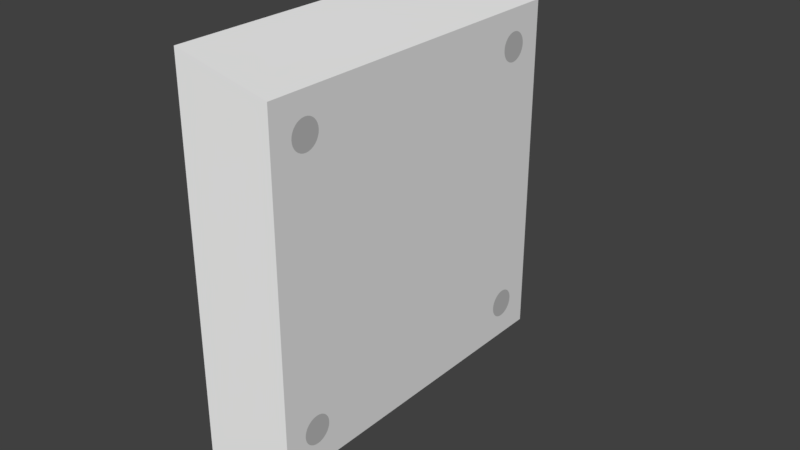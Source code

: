 # Source: button_base.blend  (saved by Blender 2.78.0; exported with 4.5.12 LTS)
import bpy
from mathutils import Matrix  # noqa: F401  (used for matrix-valued properties, if any)

bpy.ops.wm.read_factory_settings(use_empty=True)
scene = bpy.context.scene
scene.name = 'Scene'

# ---- collections
col_collection_1 = bpy.data.collections.new('Collection 1'); scene.collection.children.link(col_collection_1)

# ---- materials (node trees are filled in below, after node groups)
mat_material = bpy.data.materials.new('Material')
mat_material.alpha_threshold = 0.0
mat_material.use_transparent_shadow = False
mat_material.roughness = 0.5
mat_material.line_color = (0.0, 0.0, 0.0, 1.0)
mat_buttonbolt = bpy.data.materials.new('ButtonBolt')
mat_buttonbolt.alpha_threshold = 0.0
mat_buttonbolt.use_transparent_shadow = False
mat_buttonbolt.diffuse_color = (0.5, 0.5, 0.5, 1.0)
mat_buttonbolt.roughness = 0.5

# ---- material node trees

# ---- world
world_world = bpy.data.worlds.new('World'); scene.world = world_world
world_world.color = (0.05088, 0.05088, 0.05088)
world_world.use_sun_shadow = False
world_world.sun_shadow_jitter_overblur = 0.0
world_world.cycles.sampling_method = 'MANUAL'

# ---- meshes
me_cube = bpy.data.meshes.new('Cube')
me_cube.from_pydata([(-8.941e-09, 0.8, -0.8), (-8.941e-09, -0.8, -0.8), (-0.2, -1.0, -1.0), (-0.2, 1.0, -1.0), (3.725e-07, 0.8, 0.8), (-5.335e-07, -0.8, 0.8), (-0.2, -1.0, 1.0), (-0.2, 1.0, 1.0), (-4.407e-07, -0.5625, 0.63), (-1.188e-07, -0.5638, 0.6168), (-4.407e-07, -0.5676, 0.6042), (-4.407e-07, -0.5739, 0.5925), (-1.188e-07, -0.5823, 0.5823), (-4.407e-07, -0.5925, 0.5739), (-4.407e-07, -0.6042, 0.5676), (-4.407e-07, -0.6168, 0.5638), (-4.407e-07, -0.63, 0.5625), (-4.407e-07, -0.6432, 0.5638), (-4.407e-07, -0.6558, 0.5676), (-4.407e-07, -0.6675, 0.5739), (-1.188e-07, -0.6777, 0.5823), (-7.626e-07, -0.6861, 0.5925), (-7.626e-07, -0.6924, 0.6042), (-4.407e-07, -0.6962, 0.6168), (-4.407e-07, -0.6975, 0.63), (-4.407e-07, -0.6962, 0.6432), (-4.407e-07, -0.6924, 0.6558), (-4.407e-07, -0.6861, 0.6675), (-4.407e-07, -0.6777, 0.6777), (-7.626e-07, -0.6675, 0.6861), (-4.407e-07, -0.6558, 0.6924), (-1.188e-07, -0.6432, 0.6962), (-4.407e-07, -0.63, 0.6975), (-4.407e-07, -0.6168, 0.6962), (-4.407e-07, -0.6042, 0.6924), (-4.407e-07, -0.5925, 0.6861), (-7.626e-07, -0.5823, 0.6777), (-4.407e-07, -0.5739, 0.6675), (-1.188e-07, -0.5676, 0.6558), (-1.188e-07, -0.5638, 0.6432), (-1.188e-07, 0.6975, 0.63), (-1.188e-07, 0.6962, 0.6168), (5.249e-07, 0.6924, 0.6042), (2.03e-07, 0.6861, 0.5925), (2.03e-07, 0.6777, 0.5823), (5.249e-07, 0.6675, 0.5739), (5.249e-07, 0.6558, 0.5676), (-1.188e-07, 0.6432, 0.5638), (2.03e-07, 0.63, 0.5625), (2.03e-07, 0.6168, 0.5638), (2.03e-07, 0.6042, 0.5676), (2.03e-07, 0.5925, 0.5739), (-1.188e-07, 0.5823, 0.5823), (5.249e-07, 0.5739, 0.5925), (2.03e-07, 0.5676, 0.6042), (2.03e-07, 0.5638, 0.6168), (5.249e-07, 0.5625, 0.63), (-1.188e-07, 0.5638, 0.6432), (2.03e-07, 0.5676, 0.6558), (2.03e-07, 0.5739, 0.6675), (2.03e-07, 0.5823, 0.6777), (5.249e-07, 0.5925, 0.6861), (2.03e-07, 0.6042, 0.6924), (2.03e-07, 0.6168, 0.6962), (5.249e-07, 0.63, 0.6975), (5.249e-07, 0.6432, 0.6962), (2.03e-07, 0.6558, 0.6924), (2.03e-07, 0.6675, 0.6861), (5.249e-07, 0.6777, 0.6777), (2.03e-07, 0.6861, 0.6675), (-1.188e-07, 0.6924, 0.6558), (-1.188e-07, 0.6962, 0.6432), (1.863e-09, 0.6975, -0.63), (1.863e-09, 0.6962, -0.6432), (1.863e-09, 0.6924, -0.6558), (1.863e-09, 0.6861, -0.6675), (1.863e-09, 0.6777, -0.6777), (1.863e-09, 0.6675, -0.6861), (-3.2e-07, 0.6558, -0.6924), (1.863e-09, 0.6432, -0.6962), (-3.2e-07, 0.63, -0.6975), (1.863e-09, 0.6168, -0.6962), (1.863e-09, 0.6042, -0.6924), (1.863e-09, 0.5925, -0.6861), (1.863e-09, 0.5823, -0.6777), (1.863e-09, 0.5739, -0.6675), (1.863e-09, 0.5676, -0.6558), (3.237e-07, 0.5638, -0.6432), (1.863e-09, 0.5625, -0.63), (1.863e-09, 0.5638, -0.6168), (1.863e-09, 0.5676, -0.6042), (1.863e-09, 0.5739, -0.5925), (3.237e-07, 0.5823, -0.5823), (1.863e-09, 0.5925, -0.5739), (1.863e-09, 0.6042, -0.5676), (-3.2e-07, 0.6168, -0.5638), (1.863e-09, 0.63, -0.5625), (-3.2e-07, 0.6432, -0.5638), (1.863e-09, 0.6558, -0.5676), (1.863e-09, 0.6675, -0.5739), (3.237e-07, 0.6777, -0.5823), (-3.2e-07, 0.6861, -0.5925), (1.863e-09, 0.6924, -0.6042), (1.863e-09, 0.6962, -0.6168), (3.036e-07, -0.5625, -0.63), (-1.825e-08, -0.5638, -0.6432), (-3.401e-07, -0.5676, -0.6558), (-1.825e-08, -0.5739, -0.6675), (-1.825e-08, -0.5823, -0.6777), (-3.401e-07, -0.5925, -0.6861), (-1.825e-08, -0.6042, -0.6924), (3.036e-07, -0.6168, -0.6962), (-3.401e-07, -0.63, -0.6975), (-1.825e-08, -0.6432, -0.6962), (-1.825e-08, -0.6558, -0.6924), (3.036e-07, -0.6675, -0.6861), (-1.825e-08, -0.6777, -0.6777), (-3.401e-07, -0.6861, -0.6675), (-3.401e-07, -0.6924, -0.6558), (-1.825e-08, -0.6962, -0.6432), (3.036e-07, -0.6975, -0.63), (-1.825e-08, -0.6962, -0.6168), (-1.825e-08, -0.6924, -0.6042), (3.036e-07, -0.6861, -0.5925), (-1.825e-08, -0.6777, -0.5823), (-1.825e-08, -0.6675, -0.5739), (-3.401e-07, -0.6558, -0.5676), (-1.825e-08, -0.6432, -0.5638), (-1.825e-08, -0.63, -0.5625), (-1.825e-08, -0.6168, -0.5638), (3.036e-07, -0.6042, -0.5676), (3.036e-07, -0.5925, -0.5739), (-1.825e-08, -0.5823, -0.5823), (3.036e-07, -0.5739, -0.5925), (3.036e-07, -0.5676, -0.6042), (3.036e-07, -0.5638, -0.6168)], [], [(0, 1, 2, 3), (4, 7, 6, 5), (0, 4, 40, 41, 42, 43, 44, 45, 46, 47, 48, 49, 50, 51, 52, 53, 54, 55, 56, 8, 9, 10, 11, 12, 13, 14, 15, 16, 17, 18, 19, 20, 21, 22, 23, 24, 5, 1, 120, 121, 122, 123, 124, 125, 126, 127, 128, 129, 130, 131, 132, 133, 134, 135, 104, 88, 89, 90, 91, 92, 93, 94, 95, 96, 97, 98, 99, 100, 101, 102, 103, 72), (1, 5, 6, 2), (2, 6, 7, 3), (4, 0, 3, 7), (72, 103, 102, 101, 100, 99, 98, 97, 96, 95, 94, 93, 92, 91, 90, 89, 88, 87, 86, 85, 84, 83, 82, 81, 80, 79, 78, 77, 76, 75, 74, 73), (73, 74, 75, 76, 77, 78, 79, 80, 81, 82, 83, 84, 85, 86, 87, 88, 104, 105, 106, 107, 108, 109, 110, 111, 112, 113, 114, 115, 116, 117, 118, 119, 120, 1, 0, 72), (120, 119, 118, 117, 116, 115, 114, 113, 112, 111, 110, 109, 108, 107, 106, 105, 104, 135, 134, 133, 132, 131, 130, 129, 128, 127, 126, 125, 124, 123, 122, 121), (5, 24, 25, 26, 27, 28, 29, 30, 31, 32, 33, 34, 35, 36, 37, 38, 39, 8, 56, 57, 58, 59, 60, 61, 62, 63, 64, 65, 66, 67, 68, 69, 70, 71, 40, 4), (40, 71, 70, 69, 68, 67, 66, 65, 64, 63, 62, 61, 60, 59, 58, 57, 56, 55, 54, 53, 52, 51, 50, 49, 48, 47, 46, 45, 44, 43, 42, 41), (8, 39, 38, 37, 36, 35, 34, 33, 32, 31, 30, 29, 28, 27, 26, 25, 24, 23, 22, 21, 20, 19, 18, 17, 16, 15, 14, 13, 12, 11, 10, 9)])
me_cube.polygons.foreach_set('material_index', [0, 0, 0, 0, 0, 0, 1, 0, 1, 0, 1, 1])
me_cube.materials.append(mat_material)
me_cube.materials.append(mat_buttonbolt)
me_cube.use_remesh_preserve_volume = False
me_cube.use_remesh_preserve_attributes = False
me_cube.use_mirror_vertex_groups = False
me_cube.update()

# ---- objects
ob_buttonbase = bpy.data.objects.new('ButtonBase', me_cube)

# ---- transforms, parenting, visibility, modifiers, constraints
ob_buttonbase.location = (0.225, 0.0, 0.0)
ob_buttonbase.scale = (0.5, 0.5, 0.5)
ob_buttonbase.lock_rotations_4d = False
ob_buttonbase.empty_display_type = 'ARROWS'
ob_buttonbase.lineart.crease_threshold = 0.0

# ---- collection membership
col_collection_1.objects.link(ob_buttonbase)

# ---- scene / render settings (as saved in the file)
scene.frame_start = 1; scene.frame_end = 250; scene.frame_set(1)
scene.render.engine = 'BLENDER_EEVEE_NEXT'
scene.render.resolution_percentage = 50
scene.render.dither_intensity = 0.0
scene.cycles.use_denoising = False
scene.cycles.samples = 128
scene.cycles.sampling_pattern = 'TABULATED_SOBOL'
scene.cycles.light_sampling_threshold = 0.0
scene.cycles.use_adaptive_sampling = False
scene.cycles.use_light_tree = False
scene.cycles.blur_glossy = 0.0
scene.cycles.sample_clamp_indirect = 0.0
scene.view_settings.view_transform = 'Standard'
bpy.context.view_layer.update()

# ---- added for rendering (the .blend has no active camera and no usable light): camera, sun
cam_auto = bpy.data.cameras.new('AutoCamera')
cam_auto.lens = 50.0
cam_auto.sensor_width = 36.0
cam_auto.clip_end = 1000.0
ob_auto_camera = bpy.data.objects.new('AutoCamera', cam_auto)
scene.collection.objects.link(ob_auto_camera)
ob_auto_camera.location = (1.48673, -1.57408, 1.04939)
ob_auto_camera.rotation_euler = (1.09748, -7.21219e-08, 0.694738)
scene.camera = ob_auto_camera
light_auto_sun = bpy.data.lights.new('AutoSun', 'SUN')
light_auto_sun.energy = 3.0
light_auto_sun.angle = 0.0523599
ob_auto_sun = bpy.data.objects.new('AutoSun', light_auto_sun)
scene.collection.objects.link(ob_auto_sun)
ob_auto_sun.rotation_euler = (0.872665, 0.174533, 0.523599)
bpy.context.view_layer.update()
